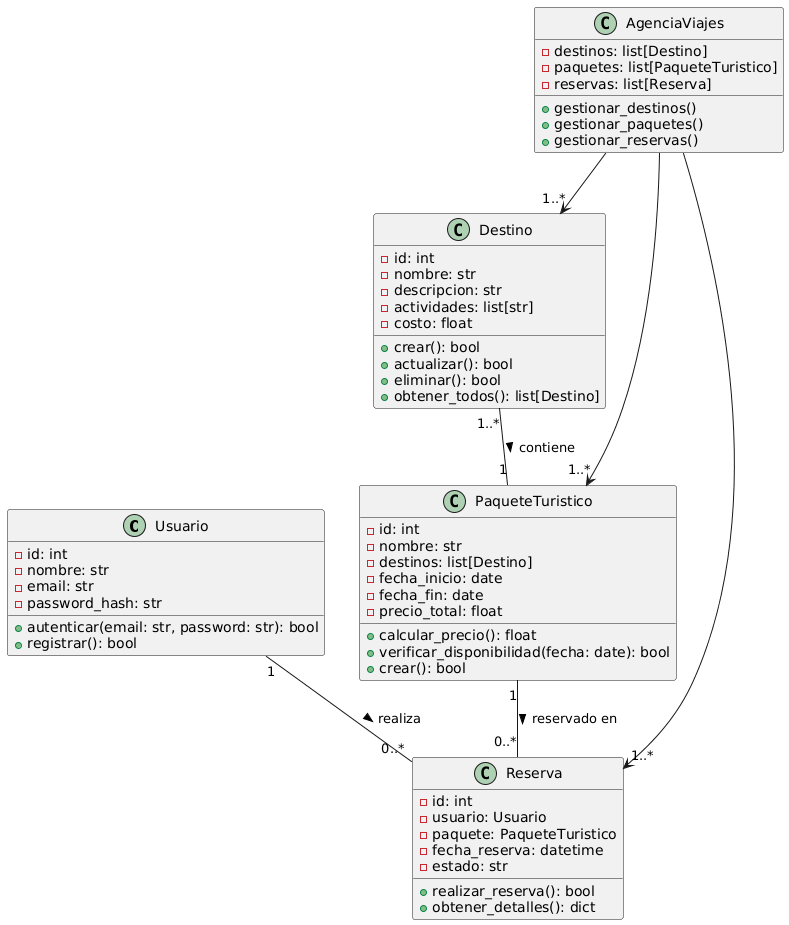

The diagram above was rendered by PlantUML. Its source (embedded in the PNG):
@startuml
class Usuario {
  -id: int
  -nombre: str
  -email: str
  -password_hash: str
  +autenticar(email: str, password: str): bool
  +registrar(): bool
}

class Destino {
  -id: int
  -nombre: str
  -descripcion: str
  -actividades: list[str]
  -costo: float
  +crear(): bool
  +actualizar(): bool
  +eliminar(): bool
  +obtener_todos(): list[Destino]
}

class PaqueteTuristico {
  -id: int
  -nombre: str
  -destinos: list[Destino]
  -fecha_inicio: date
  -fecha_fin: date
  -precio_total: float
  +calcular_precio(): float
  +verificar_disponibilidad(fecha: date): bool
  +crear(): bool
}

class Reserva {
  -id: int
  -usuario: Usuario
  -paquete: PaqueteTuristico
  -fecha_reserva: datetime
  -estado: str
  +realizar_reserva(): bool
  +obtener_detalles(): dict
}

class AgenciaViajes {
  -destinos: list[Destino]
  -paquetes: list[PaqueteTuristico]
  -reservas: list[Reserva]
  +gestionar_destinos()
  +gestionar_paquetes()
  +gestionar_reservas()
}

' Relaciones
Usuario "1" -- "0..*" Reserva : realiza >
Destino "1..*" -- "1" PaqueteTuristico : contiene >
PaqueteTuristico "1" -- "0..*" Reserva : reservado en >
AgenciaViajes --> "1..*" Destino
AgenciaViajes --> "1..*" PaqueteTuristico
AgenciaViajes --> "1..*" Reserva
@enduml